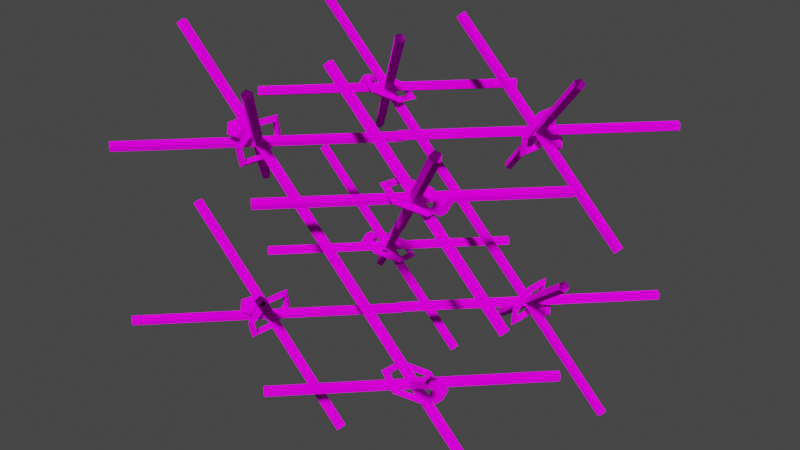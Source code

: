 # Source: mem2x2x2.blend  (saved by Blender 3.0.42; exported with 4.5.12 LTS)
import bpy
from mathutils import Matrix  # noqa: F401  (used for matrix-valued properties, if any)

bpy.ops.wm.read_factory_settings(use_empty=True)
scene = bpy.context.scene
scene.name = 'Scene'

# ---- collections
col_mem2x2x2 = bpy.data.collections.new('mem2x2x2'); scene.collection.children.link(col_mem2x2x2)

# ---- images (referenced by path relative to the original .blend; pixels are not part of the script)
import os
ASSET_DIR = os.environ.get("B2B_ASSET_DIR", "")  # directory of the original .blend (textures are referenced by path, not embedded)
HERE = os.path.dirname(os.path.abspath(__file__))  # packed textures are extracted next to this script under _unpacked/

def load_image(name, relpath, width, height, colorspace="sRGB"):
    """Load a texture the original file referenced (path relative to the .blend, or extracted next to this script)."""
    p = next((c for c in (os.path.join(HERE, relpath), os.path.join(ASSET_DIR, relpath)) if relpath and os.path.exists(c)), "")
    if p:
        img = bpy.data.images.load(p, check_existing=True)
        img.name = name
    else:  # same state as the original file: an image datablock whose file is absent (Cycles renders it pink)
        img = bpy.data.images.new(name, width, height)
        img.source = "FILE"
        img.filepath = "//" + (relpath or name)
    img.colorspace_settings.name = colorspace
    return img
img_memcore_png = load_image('memcore.png', 'memcore.png', 1024, 1024, 'sRGB')

# ---- materials (node trees are filled in below, after node groups)
mat_memcore = bpy.data.materials.new('memcore')
mat_memcore.use_backface_culling = True
mat_memcore.use_transparent_shadow = False
mat_memcorei = bpy.data.materials.new('memcorei')
mat_memcorei.use_backface_culling = True
mat_memcorei.use_transparent_shadow = False

# ---- material node trees
mat_memcore.use_nodes = True; mat_memcore.node_tree.nodes.clear()
_N = mat_memcore.node_tree.nodes; _L = mat_memcore.node_tree.links
n0 = _N.new('ShaderNodeOutputMaterial'); n0.name = 'Material Output'; n0.location = (300, 300)
n1 = _N.new('ShaderNodeBsdfDiffuse'); n1.name = 'Diffuse BSDF'; n1.location = (10, 300)
n1.inputs[1].default_value = 1.0
n2 = _N.new('ShaderNodeTexImage'); n2.name = 'Image Texture'; n2.location = (-280, 280)
n2.image = img_memcore_png
_L.new(n1.outputs[0], n0.inputs[0])
_L.new(n2.outputs[0], n1.inputs[0])
n0.is_active_output = True
mat_memcorei.use_nodes = True; mat_memcorei.node_tree.nodes.clear()
_N = mat_memcorei.node_tree.nodes; _L = mat_memcorei.node_tree.links
n0 = _N.new('ShaderNodeOutputMaterial'); n0.name = 'Material Output'; n0.location = (300, 300)
n1 = _N.new('ShaderNodeBsdfDiffuse'); n1.name = 'Diffuse BSDF'; n1.location = (10, 300)
n1.inputs[1].default_value = 1.0
n2 = _N.new('ShaderNodeTexImage'); n2.name = 'Image Texture'; n2.location = (-280, 280)
n2.image = img_memcore_png
_L.new(n1.outputs[0], n0.inputs[0])
_L.new(n2.outputs[0], n1.inputs[0])
n0.is_active_output = True

# ---- world
world_world = bpy.data.worlds.new('World'); scene.world = world_world
world_world.use_nodes = True; world_world.node_tree.nodes.clear()
_N = world_world.node_tree.nodes; _L = world_world.node_tree.links
n0 = _N.new('ShaderNodeOutputWorld'); n0.name = 'World Output'; n0.location = (300, 300)
n1 = _N.new('ShaderNodeBackground'); n1.name = 'Background'; n1.location = (10, 300)
n1.inputs[0].default_value = (0.05088, 0.05088, 0.05088, 1.0)
_L.new(n1.outputs[0], n0.inputs[0])
n0.is_active_output = True
world_world.color = (0.05088, 0.05088, 0.05088)
world_world.use_sun_shadow = False
world_world.sun_shadow_jitter_overblur = 0.0

# ---- meshes
me_bb_002 = bpy.data.meshes.new('bb.002')
me_bb_002.from_pydata([(-8.019, -0.1065, -0.2123), (-7.853, 0.09391, -0.1772), (-7.931, 0.2274, 0.03453), (-8.145, 0.1095, 0.1303), (-8.199, -0.09691, -0.02227), (0.06478, -8.19, 7.87), (0.2301, -7.989, 7.905), (0.1519, -7.856, 8.117), (-0.06184, -7.974, 8.212), (-0.1156, -8.18, 8.06), (-8.003, -8.128, 3.79), (-8.186, -7.946, 3.833), (-8.214, -7.918, 4.093), (-8.048, -8.084, 4.21), (-7.918, -8.214, 4.023), (0.1284, 0.00333, 3.79), (-0.05447, 0.1862, 3.833), (-0.08208, 0.2138, 4.093), (0.08373, 0.048, 4.21), (0.2138, -0.08208, 4.023), (0.2142, -4.088, 0.0825), (0.1838, -3.83, 0.0521), (0.0004425, -3.791, -0.1313), (-0.0825, -4.025, -0.2142), (0.04963, -4.209, -0.0821), (-7.918, -4.088, 8.214), (-7.948, -3.83, 8.184), (-8.131, -3.791, 8.0), (-8.214, -4.025, 7.918), (-8.082, -4.209, 8.05), (-4.195, -4.531, 4.982), (-4.554, -4.756, 4.786), (-4.395, -4.981, 4.409), (-3.937, -4.895, 4.372), (-3.813, -4.617, 4.726), (-4.124, -4.818, 5.183), (-4.484, -5.043, 4.987), (-4.324, -5.268, 4.61), (-3.867, -5.182, 4.573), (-3.743, -4.904, 4.927), (-4.347, -4.704, 3.004), (-4.416, -4.558, 3.237), (-4.149, -4.558, 3.144), (-4.396, -3.422, 2.866), (-4.455, -3.52, 3.124), (-4.188, -3.52, 3.031), (-4.054, -2.654, 3.844), (-4.179, -2.897, 3.917), (-3.912, -2.897, 3.824), (-3.664, -3.168, 4.962), (-3.863, -3.314, 4.823), (-3.596, -3.314, 4.73), (-3.616, -4.45, 5.101), (-3.824, -4.352, 4.935), (-3.557, -4.352, 4.842), (-3.958, -5.218, 4.122), (-4.1, -4.974, 4.142), (-3.833, -4.974, 4.049), (-0.01856, -0.1065, -0.2123), (0.1468, 0.09391, -0.1772), (0.06851, 0.2274, 0.03453), (-0.1452, 0.1095, 0.1303), (-0.199, -0.09691, -0.02227), (8.065, -8.19, 7.87), (8.23, -7.989, 7.905), (8.152, -7.856, 8.117), (7.938, -7.974, 8.212), (7.884, -8.18, 8.06), (-0.003328, -8.128, 3.79), (-0.1862, -7.946, 3.833), (-0.2138, -7.918, 4.093), (-0.048, -8.084, 4.21), (0.08208, -8.214, 4.023), (8.128, 0.00333, 3.79), (7.946, 0.1862, 3.833), (7.918, 0.2138, 4.093), (8.084, 0.048, 4.21), (8.214, -0.08208, 4.023), (8.214, -4.088, 0.0825), (8.184, -3.83, 0.0521), (8.0, -3.791, -0.1313), (7.918, -4.025, -0.2142), (8.05, -4.209, -0.0821), (0.0825, -4.088, 8.214), (0.0521, -3.83, 8.184), (-0.1313, -3.791, 8.0), (-0.2142, -4.025, 7.918), (-0.0821, -4.209, 8.05), (5.018, -3.523, 4.142), (5.122, -3.848, 4.461), (5.07, -4.267, 4.263), (4.933, -4.202, 3.821), (4.901, -3.742, 3.746), (5.36, -3.516, 4.037), (5.464, -3.841, 4.356), (5.412, -4.26, 4.158), (5.275, -4.195, 3.716), (5.243, -3.735, 3.642), (4.028, -5.248, 4.22), (4.051, -4.983, 4.315), (3.97, -5.032, 4.048), (2.915, -4.634, 4.445), (3.15, -4.485, 4.497), (3.069, -4.534, 4.23), (2.827, -3.364, 4.239), (3.078, -3.456, 4.33), (2.997, -3.505, 4.063), (3.851, -2.707, 3.808), (3.908, -2.924, 3.981), (3.827, -2.973, 3.714), (4.963, -3.321, 3.584), (4.809, -3.421, 3.799), (4.728, -3.47, 3.532), (5.051, -4.592, 3.79), (4.881, -4.451, 3.966), (4.8, -4.5, 3.699)], [], [(6, 1, 2, 7), (7, 2, 3, 8), (8, 3, 4, 9), (9, 4, 0, 5), (16, 11, 12, 17), (17, 12, 13, 18), (28, 23, 24, 29), (15, 10, 11, 16), (18, 13, 14, 19), (29, 24, 20, 25), (25, 20, 21, 26), (26, 21, 22, 27), (27, 22, 23, 28), (5, 0, 1, 6), (32, 33, 38, 37), (34, 30, 35, 39), (30, 31, 36, 35), (33, 34, 39, 38), (51, 49, 52, 54), (56, 57, 42, 41), (46, 47, 50, 49), (48, 46, 49, 51), (41, 42, 45, 44), (31, 30, 34, 33, 32), (43, 44, 47, 46), (31, 32, 37, 36), (45, 43, 46, 48), (52, 53, 56, 55), (53, 54, 57, 56), (54, 52, 55, 57), (55, 56, 41, 40), (47, 48, 51, 50), (57, 55, 40, 42), (40, 41, 44, 43), (50, 51, 54, 53), (42, 40, 43, 45), (49, 50, 53, 52), (44, 45, 48, 47), (37, 38, 39, 35, 36), (19, 14, 10, 15), (64, 59, 60, 65), (65, 60, 61, 66), (66, 61, 62, 67), (67, 62, 58, 63), (74, 69, 70, 75), (75, 70, 71, 76), (86, 81, 82, 87), (73, 68, 69, 74), (76, 71, 72, 77), (87, 82, 78, 83), (83, 78, 79, 84), (84, 79, 80, 85), (85, 80, 81, 86), (63, 58, 59, 64), (77, 72, 68, 73), (90, 91, 96, 95), (92, 88, 93, 97), (88, 89, 94, 93), (91, 92, 97, 96), (109, 107, 110, 112), (114, 115, 100, 99), (104, 105, 108, 107), (106, 104, 107, 109), (99, 100, 103, 102), (89, 88, 92, 91, 90), (101, 102, 105, 104), (89, 90, 95, 94), (103, 101, 104, 106), (110, 111, 114, 113), (111, 112, 115, 114), (112, 110, 113, 115), (113, 114, 99, 98), (105, 106, 109, 108), (115, 113, 98, 100), (98, 99, 102, 101), (108, 109, 112, 111), (100, 98, 101, 103), (107, 108, 111, 110), (102, 103, 106, 105), (95, 96, 97, 93, 94)])
me_bb_002.polygons.foreach_set('material_index', [0, 0, 0, 0, 0, 0, 0, 0, 0, 0, 0, 0, 0, 0, 0, 0, 0, 0, 0, 0, 0, 0, 0, 0, 0, 0, 0, 0, 0, 0, 0, 0, 0, 0, 0, 0, 0, 0, 1, 0, 0, 0, 0, 0, 0, 0, 0, 0, 0, 0, 0, 0, 0, 0, 0, 0, 0, 0, 0, 0, 0, 0, 0, 0, 0, 0, 0, 0, 0, 0, 0, 0, 0, 0, 0, 0, 0, 0, 0, 1])
_uv = me_bb_002.uv_layers.new(name='UVMap')
_uv.uv.foreach_set('vector', [0.6431, 1.866, 0.6431, -0.5619, 0.6134, -0.5619, 0.6134, 1.866, 0.6134, 1.866, 0.6134, -0.5619, 0.602, -0.5619, 0.602, 1.866, 0.602, 1.866, 0.602, -0.5619, 0.6246, -0.5619, 0.6246, 1.866, 0.6246, 1.866, 0.6246, -0.5619, 0.65, -0.5619, 0.65, 1.866, 0.6431, 1.866, 0.6431, -0.5619, 0.6134, -0.5619, 0.6134, 1.866, 0.6134, 1.866, 0.6134, -0.5619, 0.602, -0.5619, 0.602, 1.866, 0.602, 1.866, 0.602, -0.5619, 0.6246, -0.5619, 0.6246, 1.866, 0.65, 1.866, 0.65, -0.5619, 0.6431, -0.5619, 0.6431, 1.866, 0.602, 1.866, 0.602, -0.5619, 0.6246, -0.5619, 0.6246, 1.866, 0.6246, 1.866, 0.6246, -0.5619, 0.65, -0.5619, 0.65, 1.866, 0.65, 1.866, 0.65, -0.5619, 0.6431, -0.5619, 0.6431, 1.866, 0.6431, 1.866, 0.6431, -0.5619, 0.6134, -0.5619, 0.6134, 1.866, 0.6134, 1.866, 0.6134, -0.5619, 0.602, -0.5619, 0.602, 1.866, 0.65, 1.866, 0.65, -0.5619, 0.6431, -0.5619, 0.6431, 1.866, 0.5553, 0.518, 0.6098, 0.518, 0.6098, 0.9805, 0.5553, 0.9805, 0.6546, 0.518, 0.6985, 0.518, 0.6985, 0.9805, 0.6546, 0.9805, 0.6985, 0.518, 0.7452, 0.518, 0.7452, 0.9805, 0.6985, 0.9805, 0.6098, 0.518, 0.6546, 0.518, 0.6546, 0.9805, 0.6098, 0.9805, 0.875, 0.5532, 0.875, 0.5071, 0.7535, 0.6285, 0.7766, 0.6516, 0.7766, 0.8484, 0.7766, 0.8484, 0.875, 0.9468, 0.875, 0.9468, 0.9965, 0.6285, 0.9734, 0.6516, 0.875, 0.5532, 0.875, 0.5071, 0.9734, 0.6516, 0.9965, 0.6285, 0.875, 0.5071, 0.875, 0.5532, 0.875, 0.9468, 0.875, 0.9468, 0.9734, 0.8484, 0.9734, 0.8484, 0.743, 0.6041, 0.743, 0.8959, 0.5971, 0.9861, 0.507, 0.75, 0.5971, 0.5139, 0.9965, 0.8715, 0.9734, 0.8484, 0.9734, 0.6516, 0.9965, 0.6285, 0.5048, 0.518, 0.5553, 0.518, 0.5553, 0.9805, 0.5048, 0.9805, 0.9734, 0.8484, 0.9965, 0.8715, 0.9965, 0.6285, 0.9734, 0.6516, 0.7535, 0.6285, 0.7766, 0.6516, 0.7766, 0.8484, 0.7535, 0.8715, 0.7766, 0.6516, 0.7766, 0.6516, 0.7766, 0.8484, 0.7766, 0.8484, 0.7766, 0.6516, 0.7535, 0.6285, 0.7535, 0.8715, 0.7766, 0.8484, 0.7535, 0.8715, 0.7766, 0.8484, 0.875, 0.9468, 0.875, 0.9929, 0.9734, 0.6516, 0.9734, 0.6516, 0.875, 0.5532, 0.875, 0.5532, 0.7766, 0.8484, 0.7535, 0.8715, 0.875, 0.9929, 0.875, 0.9468, 0.875, 0.9929, 0.875, 0.9468, 0.9734, 0.8484, 0.9965, 0.8715, 0.875, 0.5532, 0.875, 0.5532, 0.7766, 0.6516, 0.7766, 0.6516, 0.875, 0.9468, 0.875, 0.9929, 0.9965, 0.8715, 0.9734, 0.8484, 0.875, 0.5071, 0.875, 0.5532, 0.7766, 0.6516, 0.7535, 0.6285, 0.9734, 0.8484, 0.9734, 0.8484, 0.9734, 0.6516, 0.9734, 0.6516, 0.02574, 0.64, 0.1072, 0.113, 0.3707, 0.113, 0.4521, 0.64, 0.2389, 0.9658, 0.6246, 1.866, 0.6246, -0.5619, 0.65, -0.5619, 0.65, 1.866, 0.6431, 1.866, 0.6431, -0.5619, 0.6134, -0.5619, 0.6134, 1.866, 0.6134, 1.866, 0.6134, -0.5619, 0.602, -0.5619, 0.602, 1.866, 0.602, 1.866, 0.602, -0.5619, 0.6246, -0.5619, 0.6246, 1.866, 0.6246, 1.866, 0.6246, -0.5619, 0.65, -0.5619, 0.65, 1.866, 0.6431, 1.866, 0.6431, -0.5619, 0.6134, -0.5619, 0.6134, 1.866, 0.6134, 1.866, 0.6134, -0.5619, 0.602, -0.5619, 0.602, 1.866, 0.602, 1.866, 0.602, -0.5619, 0.6246, -0.5619, 0.6246, 1.866, 0.65, 1.866, 0.65, -0.5619, 0.6431, -0.5619, 0.6431, 1.866, 0.602, 1.866, 0.602, -0.5619, 0.6246, -0.5619, 0.6246, 1.866, 0.6246, 1.866, 0.6246, -0.5619, 0.65, -0.5619, 0.65, 1.866, 0.65, 1.866, 0.65, -0.5619, 0.6431, -0.5619, 0.6431, 1.866, 0.6431, 1.866, 0.6431, -0.5619, 0.6134, -0.5619, 0.6134, 1.866, 0.6134, 1.866, 0.6134, -0.5619, 0.602, -0.5619, 0.602, 1.866, 0.65, 1.866, 0.65, -0.5619, 0.6431, -0.5619, 0.6431, 1.866, 0.6246, 1.866, 0.6246, -0.5619, 0.65, -0.5619, 0.65, 1.866, 0.5553, 0.518, 0.6098, 0.518, 0.6098, 0.9805, 0.5553, 0.9805, 0.6546, 0.518, 0.6985, 0.518, 0.6985, 0.9805, 0.6546, 0.9805, 0.6985, 0.518, 0.7452, 0.518, 0.7452, 0.9805, 0.6985, 0.9805, 0.6098, 0.518, 0.6546, 0.518, 0.6546, 0.9805, 0.6098, 0.9805, 0.875, 0.5532, 0.875, 0.5071, 0.7535, 0.6285, 0.7766, 0.6516, 0.7766, 0.8484, 0.7766, 0.8484, 0.875, 0.9468, 0.875, 0.9468, 0.9965, 0.6285, 0.9734, 0.6516, 0.875, 0.5532, 0.875, 0.5071, 0.9734, 0.6516, 0.9965, 0.6285, 0.875, 0.5071, 0.875, 0.5532, 0.875, 0.9468, 0.875, 0.9468, 0.9734, 0.8484, 0.9734, 0.8484, 0.743, 0.6041, 0.743, 0.8959, 0.5971, 0.9861, 0.507, 0.75, 0.5971, 0.5139, 0.9965, 0.8715, 0.9734, 0.8484, 0.9734, 0.6516, 0.9965, 0.6285, 0.5048, 0.518, 0.5553, 0.518, 0.5553, 0.9805, 0.5048, 0.9805, 0.9734, 0.8484, 0.9965, 0.8715, 0.9965, 0.6285, 0.9734, 0.6516, 0.7535, 0.6285, 0.7766, 0.6516, 0.7766, 0.8484, 0.7535, 0.8715, 0.7766, 0.6516, 0.7766, 0.6516, 0.7766, 0.8484, 0.7766, 0.8484, 0.7766, 0.6516, 0.7535, 0.6285, 0.7535, 0.8715, 0.7766, 0.8484, 0.7535, 0.8715, 0.7766, 0.8484, 0.875, 0.9468, 0.875, 0.9929, 0.9734, 0.6516, 0.9734, 0.6516, 0.875, 0.5532, 0.875, 0.5532, 0.7766, 0.8484, 0.7535, 0.8715, 0.875, 0.9929, 0.875, 0.9468, 0.875, 0.9929, 0.875, 0.9468, 0.9734, 0.8484, 0.9965, 0.8715, 0.875, 0.5532, 0.875, 0.5532, 0.7766, 0.6516, 0.7766, 0.6516, 0.875, 0.9468, 0.875, 0.9929, 0.9965, 0.8715, 0.9734, 0.8484, 0.875, 0.5071, 0.875, 0.5532, 0.7766, 0.6516, 0.7535, 0.6285, 0.9734, 0.8484, 0.9734, 0.8484, 0.9734, 0.6516, 0.9734, 0.6516, 0.02574, 0.64, 0.1072, 0.113, 0.3707, 0.113, 0.4521, 0.64, 0.2389, 0.9658])
me_bb_002.materials.append(mat_memcore)
me_bb_002.materials.append(mat_memcorei)
me_bb_002.use_remesh_fix_poles = True
me_bb_002.use_remesh_preserve_attributes = False
me_bb_002.update()
me_bb_012 = bpy.data.meshes.new('bb.012')
me_bb_012.from_pydata([(-8.019, -0.1065, -8.212), (-7.853, 0.09391, -8.177), (-7.931, 0.2274, -7.965), (-8.145, 0.1095, -7.87), (-8.199, -0.09691, -8.022), (0.06478, -8.19, -0.1303), (0.2301, -7.989, -0.0952), (0.1519, -7.856, 0.1166), (-0.06184, -7.974, 0.2123), (-0.1156, -8.18, 0.05976), (-8.003, -8.128, -4.21), (-8.186, -7.946, -4.167), (-8.214, -7.918, -3.907), (-8.048, -8.084, -3.79), (-7.918, -8.214, -3.977), (0.1284, 0.00333, -4.21), (-0.05447, 0.1862, -4.167), (-0.08208, 0.2138, -3.907), (0.08373, 0.048, -3.79), (0.2138, -0.08208, -3.977), (0.2142, -4.088, -7.918), (0.1838, -3.83, -7.948), (0.0004425, -3.791, -8.131), (-0.0825, -4.025, -8.214), (0.04963, -4.209, -8.082), (-7.918, -4.088, 0.2142), (-7.948, -3.83, 0.1838), (-8.131, -3.791, 0.0004416), (-8.214, -4.025, -0.0825), (-8.082, -4.209, 0.04963), (-4.195, -4.531, -3.018), (-4.554, -4.756, -3.214), (-4.395, -4.981, -3.591), (-3.937, -4.895, -3.628), (-3.813, -4.617, -3.274), (-4.124, -4.818, -2.817), (-4.484, -5.043, -3.013), (-4.324, -5.268, -3.39), (-3.867, -5.182, -3.427), (-3.743, -4.904, -3.073), (-4.347, -4.704, -4.996), (-4.416, -4.558, -4.763), (-4.149, -4.558, -4.856), (-4.396, -3.422, -5.134), (-4.455, -3.52, -4.876), (-4.188, -3.52, -4.969), (-4.054, -2.654, -4.156), (-4.179, -2.897, -4.083), (-3.912, -2.897, -4.176), (-3.664, -3.168, -3.038), (-3.863, -3.314, -3.177), (-3.596, -3.314, -3.27), (-3.616, -4.45, -2.899), (-3.824, -4.352, -3.065), (-3.557, -4.352, -3.158), (-3.958, -5.218, -3.878), (-4.1, -4.974, -3.858), (-3.833, -4.974, -3.951), (-0.01856, -0.1065, -8.212), (0.1468, 0.09391, -8.177), (0.06851, 0.2274, -7.965), (-0.1452, 0.1095, -7.87), (-0.199, -0.09691, -8.022), (8.065, -8.19, -0.1303), (8.23, -7.989, -0.0952), (8.152, -7.856, 0.1166), (7.938, -7.974, 0.2123), (7.884, -8.18, 0.05976), (-0.003328, -8.128, -4.21), (-0.1862, -7.946, -4.167), (-0.2138, -7.918, -3.907), (-0.048, -8.084, -3.79), (0.08208, -8.214, -3.977), (8.128, 0.00333, -4.21), (7.946, 0.1862, -4.167), (7.918, 0.2138, -3.907), (8.084, 0.048, -3.79), (8.214, -0.08208, -3.977), (8.214, -4.088, -7.918), (8.184, -3.83, -7.948), (8.0, -3.791, -8.131), (7.918, -4.025, -8.214), (8.05, -4.209, -8.082), (0.0825, -4.088, 0.2142), (0.0521, -3.83, 0.1838), (-0.1313, -3.791, 0.0004416), (-0.2142, -4.025, -0.0825), (-0.0821, -4.209, 0.04963), (5.018, -3.523, -3.858), (5.122, -3.848, -3.539), (5.07, -4.267, -3.737), (4.933, -4.202, -4.179), (4.901, -3.742, -4.254), (5.36, -3.516, -3.963), (5.464, -3.841, -3.644), (5.412, -4.26, -3.842), (5.275, -4.195, -4.284), (5.243, -3.735, -4.358), (4.028, -5.248, -3.78), (4.051, -4.983, -3.685), (3.97, -5.032, -3.952), (2.915, -4.634, -3.555), (3.15, -4.485, -3.503), (3.069, -4.534, -3.77), (2.827, -3.364, -3.761), (3.078, -3.456, -3.67), (2.997, -3.505, -3.937), (3.851, -2.707, -4.192), (3.908, -2.924, -4.019), (3.827, -2.973, -4.286), (4.963, -3.321, -4.416), (4.809, -3.421, -4.201), (4.728, -3.47, -4.468), (5.051, -4.592, -4.21), (4.881, -4.451, -4.034), (4.8, -4.5, -4.301)], [], [(6, 1, 2, 7), (7, 2, 3, 8), (8, 3, 4, 9), (9, 4, 0, 5), (16, 11, 12, 17), (17, 12, 13, 18), (28, 23, 24, 29), (15, 10, 11, 16), (18, 13, 14, 19), (29, 24, 20, 25), (25, 20, 21, 26), (26, 21, 22, 27), (27, 22, 23, 28), (5, 0, 1, 6), (32, 33, 38, 37), (34, 30, 35, 39), (30, 31, 36, 35), (33, 34, 39, 38), (51, 49, 52, 54), (56, 57, 42, 41), (46, 47, 50, 49), (48, 46, 49, 51), (41, 42, 45, 44), (31, 30, 34, 33, 32), (43, 44, 47, 46), (31, 32, 37, 36), (45, 43, 46, 48), (52, 53, 56, 55), (53, 54, 57, 56), (54, 52, 55, 57), (55, 56, 41, 40), (47, 48, 51, 50), (57, 55, 40, 42), (40, 41, 44, 43), (50, 51, 54, 53), (42, 40, 43, 45), (49, 50, 53, 52), (44, 45, 48, 47), (37, 38, 39, 35, 36), (19, 14, 10, 15), (64, 59, 60, 65), (65, 60, 61, 66), (66, 61, 62, 67), (67, 62, 58, 63), (74, 69, 70, 75), (75, 70, 71, 76), (86, 81, 82, 87), (73, 68, 69, 74), (76, 71, 72, 77), (87, 82, 78, 83), (83, 78, 79, 84), (84, 79, 80, 85), (85, 80, 81, 86), (63, 58, 59, 64), (77, 72, 68, 73), (90, 91, 96, 95), (92, 88, 93, 97), (88, 89, 94, 93), (91, 92, 97, 96), (109, 107, 110, 112), (114, 115, 100, 99), (104, 105, 108, 107), (106, 104, 107, 109), (99, 100, 103, 102), (89, 88, 92, 91, 90), (101, 102, 105, 104), (89, 90, 95, 94), (103, 101, 104, 106), (110, 111, 114, 113), (111, 112, 115, 114), (112, 110, 113, 115), (113, 114, 99, 98), (105, 106, 109, 108), (115, 113, 98, 100), (98, 99, 102, 101), (108, 109, 112, 111), (100, 98, 101, 103), (107, 108, 111, 110), (102, 103, 106, 105), (95, 96, 97, 93, 94)])
me_bb_012.polygons.foreach_set('material_index', [0, 0, 0, 0, 0, 0, 0, 0, 0, 0, 0, 0, 0, 0, 0, 0, 0, 0, 0, 0, 0, 0, 0, 0, 0, 0, 0, 0, 0, 0, 0, 0, 0, 0, 0, 0, 0, 0, 1, 0, 0, 0, 0, 0, 0, 0, 0, 0, 0, 0, 0, 0, 0, 0, 0, 0, 0, 0, 0, 0, 0, 0, 0, 0, 0, 0, 0, 0, 0, 0, 0, 0, 0, 0, 0, 0, 0, 0, 0, 1])
_uv = me_bb_012.uv_layers.new(name='UVMap')
_uv.uv.foreach_set('vector', [0.6431, 1.866, 0.6431, -0.5619, 0.6134, -0.5619, 0.6134, 1.866, 0.6134, 1.866, 0.6134, -0.5619, 0.602, -0.5619, 0.602, 1.866, 0.602, 1.866, 0.602, -0.5619, 0.6246, -0.5619, 0.6246, 1.866, 0.6246, 1.866, 0.6246, -0.5619, 0.65, -0.5619, 0.65, 1.866, 0.6431, 1.866, 0.6431, -0.5619, 0.6134, -0.5619, 0.6134, 1.866, 0.6134, 1.866, 0.6134, -0.5619, 0.602, -0.5619, 0.602, 1.866, 0.602, 1.866, 0.602, -0.5619, 0.6246, -0.5619, 0.6246, 1.866, 0.65, 1.866, 0.65, -0.5619, 0.6431, -0.5619, 0.6431, 1.866, 0.602, 1.866, 0.602, -0.5619, 0.6246, -0.5619, 0.6246, 1.866, 0.6246, 1.866, 0.6246, -0.5619, 0.65, -0.5619, 0.65, 1.866, 0.65, 1.866, 0.65, -0.5619, 0.6431, -0.5619, 0.6431, 1.866, 0.6431, 1.866, 0.6431, -0.5619, 0.6134, -0.5619, 0.6134, 1.866, 0.6134, 1.866, 0.6134, -0.5619, 0.602, -0.5619, 0.602, 1.866, 0.65, 1.866, 0.65, -0.5619, 0.6431, -0.5619, 0.6431, 1.866, 0.5553, 0.518, 0.6098, 0.518, 0.6098, 0.9805, 0.5553, 0.9805, 0.6546, 0.518, 0.6985, 0.518, 0.6985, 0.9805, 0.6546, 0.9805, 0.6985, 0.518, 0.7452, 0.518, 0.7452, 0.9805, 0.6985, 0.9805, 0.6098, 0.518, 0.6546, 0.518, 0.6546, 0.9805, 0.6098, 0.9805, 0.875, 0.5532, 0.875, 0.5071, 0.7535, 0.6285, 0.7766, 0.6516, 0.7766, 0.8484, 0.7766, 0.8484, 0.875, 0.9468, 0.875, 0.9468, 0.9965, 0.6285, 0.9734, 0.6516, 0.875, 0.5532, 0.875, 0.5071, 0.9734, 0.6516, 0.9965, 0.6285, 0.875, 0.5071, 0.875, 0.5532, 0.875, 0.9468, 0.875, 0.9468, 0.9734, 0.8484, 0.9734, 0.8484, 0.743, 0.6041, 0.743, 0.8959, 0.5971, 0.9861, 0.507, 0.75, 0.5971, 0.5139, 0.9965, 0.8715, 0.9734, 0.8484, 0.9734, 0.6516, 0.9965, 0.6285, 0.5048, 0.518, 0.5553, 0.518, 0.5553, 0.9805, 0.5048, 0.9805, 0.9734, 0.8484, 0.9965, 0.8715, 0.9965, 0.6285, 0.9734, 0.6516, 0.7535, 0.6285, 0.7766, 0.6516, 0.7766, 0.8484, 0.7535, 0.8715, 0.7766, 0.6516, 0.7766, 0.6516, 0.7766, 0.8484, 0.7766, 0.8484, 0.7766, 0.6516, 0.7535, 0.6285, 0.7535, 0.8715, 0.7766, 0.8484, 0.7535, 0.8715, 0.7766, 0.8484, 0.875, 0.9468, 0.875, 0.9929, 0.9734, 0.6516, 0.9734, 0.6516, 0.875, 0.5532, 0.875, 0.5532, 0.7766, 0.8484, 0.7535, 0.8715, 0.875, 0.9929, 0.875, 0.9468, 0.875, 0.9929, 0.875, 0.9468, 0.9734, 0.8484, 0.9965, 0.8715, 0.875, 0.5532, 0.875, 0.5532, 0.7766, 0.6516, 0.7766, 0.6516, 0.875, 0.9468, 0.875, 0.9929, 0.9965, 0.8715, 0.9734, 0.8484, 0.875, 0.5071, 0.875, 0.5532, 0.7766, 0.6516, 0.7535, 0.6285, 0.9734, 0.8484, 0.9734, 0.8484, 0.9734, 0.6516, 0.9734, 0.6516, 0.02574, 0.64, 0.1072, 0.113, 0.3707, 0.113, 0.4521, 0.64, 0.2389, 0.9658, 0.6246, 1.866, 0.6246, -0.5619, 0.65, -0.5619, 0.65, 1.866, 0.6431, 1.866, 0.6431, -0.5619, 0.6134, -0.5619, 0.6134, 1.866, 0.6134, 1.866, 0.6134, -0.5619, 0.602, -0.5619, 0.602, 1.866, 0.602, 1.866, 0.602, -0.5619, 0.6246, -0.5619, 0.6246, 1.866, 0.6246, 1.866, 0.6246, -0.5619, 0.65, -0.5619, 0.65, 1.866, 0.6431, 1.866, 0.6431, -0.5619, 0.6134, -0.5619, 0.6134, 1.866, 0.6134, 1.866, 0.6134, -0.5619, 0.602, -0.5619, 0.602, 1.866, 0.602, 1.866, 0.602, -0.5619, 0.6246, -0.5619, 0.6246, 1.866, 0.65, 1.866, 0.65, -0.5619, 0.6431, -0.5619, 0.6431, 1.866, 0.602, 1.866, 0.602, -0.5619, 0.6246, -0.5619, 0.6246, 1.866, 0.6246, 1.866, 0.6246, -0.5619, 0.65, -0.5619, 0.65, 1.866, 0.65, 1.866, 0.65, -0.5619, 0.6431, -0.5619, 0.6431, 1.866, 0.6431, 1.866, 0.6431, -0.5619, 0.6134, -0.5619, 0.6134, 1.866, 0.6134, 1.866, 0.6134, -0.5619, 0.602, -0.5619, 0.602, 1.866, 0.65, 1.866, 0.65, -0.5619, 0.6431, -0.5619, 0.6431, 1.866, 0.6246, 1.866, 0.6246, -0.5619, 0.65, -0.5619, 0.65, 1.866, 0.5553, 0.518, 0.6098, 0.518, 0.6098, 0.9805, 0.5553, 0.9805, 0.6546, 0.518, 0.6985, 0.518, 0.6985, 0.9805, 0.6546, 0.9805, 0.6985, 0.518, 0.7452, 0.518, 0.7452, 0.9805, 0.6985, 0.9805, 0.6098, 0.518, 0.6546, 0.518, 0.6546, 0.9805, 0.6098, 0.9805, 0.875, 0.5532, 0.875, 0.5071, 0.7535, 0.6285, 0.7766, 0.6516, 0.7766, 0.8484, 0.7766, 0.8484, 0.875, 0.9468, 0.875, 0.9468, 0.9965, 0.6285, 0.9734, 0.6516, 0.875, 0.5532, 0.875, 0.5071, 0.9734, 0.6516, 0.9965, 0.6285, 0.875, 0.5071, 0.875, 0.5532, 0.875, 0.9468, 0.875, 0.9468, 0.9734, 0.8484, 0.9734, 0.8484, 0.743, 0.6041, 0.743, 0.8959, 0.5971, 0.9861, 0.507, 0.75, 0.5971, 0.5139, 0.9965, 0.8715, 0.9734, 0.8484, 0.9734, 0.6516, 0.9965, 0.6285, 0.5048, 0.518, 0.5553, 0.518, 0.5553, 0.9805, 0.5048, 0.9805, 0.9734, 0.8484, 0.9965, 0.8715, 0.9965, 0.6285, 0.9734, 0.6516, 0.7535, 0.6285, 0.7766, 0.6516, 0.7766, 0.8484, 0.7535, 0.8715, 0.7766, 0.6516, 0.7766, 0.6516, 0.7766, 0.8484, 0.7766, 0.8484, 0.7766, 0.6516, 0.7535, 0.6285, 0.7535, 0.8715, 0.7766, 0.8484, 0.7535, 0.8715, 0.7766, 0.8484, 0.875, 0.9468, 0.875, 0.9929, 0.9734, 0.6516, 0.9734, 0.6516, 0.875, 0.5532, 0.875, 0.5532, 0.7766, 0.8484, 0.7535, 0.8715, 0.875, 0.9929, 0.875, 0.9468, 0.875, 0.9929, 0.875, 0.9468, 0.9734, 0.8484, 0.9965, 0.8715, 0.875, 0.5532, 0.875, 0.5532, 0.7766, 0.6516, 0.7766, 0.6516, 0.875, 0.9468, 0.875, 0.9929, 0.9965, 0.8715, 0.9734, 0.8484, 0.875, 0.5071, 0.875, 0.5532, 0.7766, 0.6516, 0.7535, 0.6285, 0.9734, 0.8484, 0.9734, 0.8484, 0.9734, 0.6516, 0.9734, 0.6516, 0.02574, 0.64, 0.1072, 0.113, 0.3707, 0.113, 0.4521, 0.64, 0.2389, 0.9658])
me_bb_012.materials.append(mat_memcore)
me_bb_012.materials.append(mat_memcorei)
me_bb_012.use_remesh_fix_poles = True
me_bb_012.use_remesh_preserve_attributes = False
me_bb_012.update()

# ---- objects
ob_corea = bpy.data.objects.new('corea', me_bb_002)
ob_refa = bpy.data.objects.new('refa', None)
ob_refb = bpy.data.objects.new('refb', None)
ob_coreb = bpy.data.objects.new('coreb', me_bb_012)

# ---- transforms, parenting, visibility, modifiers, constraints
ob_corea.location = (0.0, 0.0, 0.0)
_m = ob_corea.modifiers.new('Array', 'ARRAY')
_m.use_relative_offset = False
_m.use_object_offset = True
_m.offset_object = ob_refa
_m = ob_corea.modifiers.new('Array.001', 'ARRAY')
_m.count = 1
_m.use_constant_offset = True
_m.constant_offset_displace = (16.0, 0.0, 0.0)
_m.use_relative_offset = False
_m = ob_corea.modifiers.new('Array.002', 'ARRAY')
_m.count = 1
_m.use_constant_offset = True
_m.constant_offset_displace = (0.0, 16.0, 0.0)
_m.use_relative_offset = False
_m.relative_offset_displace = (0.0, 1.0, 0.0)
_m = ob_corea.modifiers.new('Array.003', 'ARRAY')
_m.count = 1
_m.use_constant_offset = True
_m.constant_offset_displace = (0.0, 0.0, 16.0)
_m.use_relative_offset = False
_m.relative_offset_displace = (0.0, 0.0, 8.0)
ob_refa.location = (0.0, 0.0, 0.0)
ob_refa.scale = (-1.0, -1.0, -1.0)
ob_refb.location = (0.0, 0.0, 0.0)
ob_refb.scale = (-1.0, -1.0, -1.0)
ob_coreb.location = (0.0, 0.0, 0.0)
_m = ob_coreb.modifiers.new('Array', 'ARRAY')
_m.use_relative_offset = False
_m.use_object_offset = True
_m.offset_object = ob_refa
_m = ob_coreb.modifiers.new('Array.001', 'ARRAY')
_m.count = 1
_m.use_constant_offset = True
_m.constant_offset_displace = (16.0, 0.0, 0.0)
_m.use_relative_offset = False
_m = ob_coreb.modifiers.new('Array.002', 'ARRAY')
_m.count = 1
_m.use_constant_offset = True
_m.constant_offset_displace = (0.0, 16.0, 0.0)
_m.use_relative_offset = False
_m = ob_coreb.modifiers.new('Array.003', 'ARRAY')
_m.count = 1
_m.use_constant_offset = True
_m.constant_offset_displace = (0.0, 0.0, 16.0)
_m.use_relative_offset = False

# ---- collection membership
col_mem2x2x2.objects.link(ob_corea)
col_mem2x2x2.objects.link(ob_refa)
col_mem2x2x2.objects.link(ob_refb)
col_mem2x2x2.objects.link(ob_coreb)

# ---- scene / render settings (as saved in the file)
scene.frame_start = 1; scene.frame_end = 250; scene.frame_set(1)
scene.render.engine = 'BLENDER_EEVEE_NEXT'
scene.cycles.use_denoising = False
scene.cycles.sampling_pattern = 'TABULATED_SOBOL'
scene.cycles.use_light_tree = False
scene.view_settings.view_transform = 'Filmic'
bpy.context.view_layer.update()

# ---- added for rendering (the .blend has no active camera and no usable light): camera, sun
cam_auto = bpy.data.cameras.new('AutoCamera')
cam_auto.lens = 50.0
cam_auto.sensor_width = 36.0
cam_auto.clip_end = 1000.0
ob_auto_camera = bpy.data.objects.new('AutoCamera', cam_auto)
scene.collection.objects.link(ob_auto_camera)
ob_auto_camera.location = (26.3437, -31.6125, 21.075)
ob_auto_camera.rotation_euler = (1.09748, -7.21219e-08, 0.694738)
scene.camera = ob_auto_camera
light_auto_sun = bpy.data.lights.new('AutoSun', 'SUN')
light_auto_sun.energy = 3.0
light_auto_sun.angle = 0.0523599
ob_auto_sun = bpy.data.objects.new('AutoSun', light_auto_sun)
scene.collection.objects.link(ob_auto_sun)
ob_auto_sun.rotation_euler = (0.872665, 0.174533, 0.523599)
bpy.context.view_layer.update()
